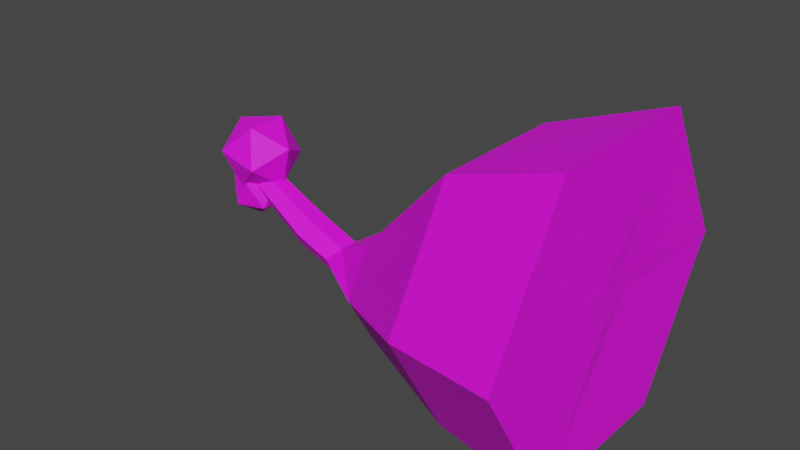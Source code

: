 # Source: Ham.blend  (saved by Blender 2.91.10; exported with 4.5.12 LTS)
import bpy
from mathutils import Matrix  # noqa: F401  (used for matrix-valued properties, if any)

bpy.ops.wm.read_factory_settings(use_empty=True)
scene = bpy.context.scene
scene.name = 'Scene'

# ---- collections
col_collection = bpy.data.collections.new('Collection'); scene.collection.children.link(col_collection)

# ---- images (referenced by path relative to the original .blend; pixels are not part of the script)
import os
ASSET_DIR = os.environ.get("B2B_ASSET_DIR", "")  # directory of the original .blend (textures are referenced by path, not embedded)
HERE = os.path.dirname(os.path.abspath(__file__))  # packed textures are extracted next to this script under _unpacked/

def load_image(name, relpath, width, height, colorspace="sRGB"):
    """Load a texture the original file referenced (path relative to the .blend, or extracted next to this script)."""
    p = next((c for c in (os.path.join(HERE, relpath), os.path.join(ASSET_DIR, relpath)) if relpath and os.path.exists(c)), "")
    if p:
        img = bpy.data.images.load(p, check_existing=True)
        img.name = name
    else:  # same state as the original file: an image datablock whose file is absent (Cycles renders it pink)
        img = bpy.data.images.new(name, width, height)
        img.source = "FILE"
        img.filepath = "//" + (relpath or name)
    img.colorspace_settings.name = colorspace
    return img
img_color_png_014 = load_image('Color.png.014', 'Color.png', 1024, 1024, 'sRGB')

# ---- materials (node trees are filled in below, after node groups)
mat_material_014 = bpy.data.materials.new('Material.014')
mat_material_014.alpha_threshold = 0.0
mat_material_014.use_transparent_shadow = False
mat_material_014.line_color = (0.0, 0.0, 0.0, 1.0)

# ---- material node trees
mat_material_014.use_nodes = True; mat_material_014.node_tree.nodes.clear()
_N = mat_material_014.node_tree.nodes; _L = mat_material_014.node_tree.links
n0 = _N.new('ShaderNodeOutputMaterial'); n0.name = 'Material Output'; n0.location = (300, 300)
n1 = _N.new('ShaderNodeBsdfPrincipled'); n1.name = 'Principled BSDF'; n1.location = (10, 300)
n1.distribution = 'GGX'
n1.subsurface_method = 'BURLEY'
n1.inputs[2].default_value = 0.6766
n1.inputs[3].default_value = 1.45
n1.inputs[27].default_value = (0.0, 0.0, 0.0, 1.0)
n1.inputs[28].default_value = 1.0
n2 = _N.new('ShaderNodeTexImage'); n2.name = 'Image Texture'; n2.location = (-280, 280)
n2.image = img_color_png_014
_L.new(n1.outputs[0], n0.inputs[0])
_L.new(n2.outputs[0], n1.inputs[0])
n0.is_active_output = True

# ---- world
world_world = bpy.data.worlds.new('World'); scene.world = world_world
world_world.use_nodes = True; world_world.node_tree.nodes.clear()
_N = world_world.node_tree.nodes; _L = world_world.node_tree.links
n0 = _N.new('ShaderNodeOutputWorld'); n0.name = 'World Output'; n0.location = (300, 300)
n1 = _N.new('ShaderNodeBackground'); n1.name = 'Background'; n1.location = (10, 300)
n1.inputs[0].default_value = (0.05088, 0.05088, 0.05088, 1.0)
_L.new(n1.outputs[0], n0.inputs[0])
n0.is_active_output = True
world_world.color = (0.05088, 0.05088, 0.05088)
world_world.use_sun_shadow = False
world_world.sun_shadow_jitter_overblur = 0.0

# ---- meshes
me_icosphere_017 = bpy.data.meshes.new('Icosphere.017')
me_icosphere_017.from_pydata([(-5.646, 0.06622, -1.161), (-4.922, -0.4595, -0.6086), (-5.922, -0.7844, -0.6086), (-6.54, 0.06622, -0.6086), (-5.922, 0.9169, -0.6086), (-4.922, 0.5919, -0.6086), (-5.37, -0.7844, 0.2858), (-6.37, -0.4595, 0.2858), (-6.37, 0.5919, 0.2858), (-5.37, 0.9169, 0.2858), (-4.752, 0.06622, 0.2858), (-5.646, 0.06622, 0.8386), (4.695, 4.898, -0.0164), (8.701, 0.8768, 0.5778), (4.695, 2.436, -4.28), (8.715, 0.4043, -0.1356), (4.695, -2.487, -4.28), (8.814, -0.4808, -0.283), (4.695, -4.949, -0.0164), (8.821, -1.119, 0.3867), (4.695, -2.487, 4.247), (8.824, -0.6712, 1.129), (4.695, 2.436, 4.247), (8.761, 0.3442, 1.239), (0.5332, 1.974, -1.659), (0.5332, 0.9742, -3.391), (0.5332, -1.025, -3.391), (0.5332, -2.025, -1.659), (0.5332, -1.025, 0.07207), (0.5332, 0.9742, 0.07207), (-1.587, 0.6418, -1.491), (-1.437, 0.3082, -2.157), (-1.437, -0.3589, -2.157), (-1.712, -0.6925, -1.441), (-1.263, -0.3589, -1.014), (-1.263, 0.3082, -1.014), (-2.985, 0.6418, -0.9328), (-3.201, 0.3082, -1.469), (-3.201, -0.3589, -1.469), (-2.985, -0.6925, -0.9328), (-2.769, -0.3589, -0.397), (-2.769, 0.3082, -0.397), (-5.049, 0.4831, 0.2995), (-5.314, 0.2289, -0.05238), (-5.314, -0.2796, -0.05238), (-5.049, -0.5338, 0.2995), (-4.784, -0.2796, 0.6514), (-4.784, 0.2289, 0.6514), (8.801, 2.946, -4.628), (8.801, 5.918, 0.5196), (8.801, -2.997, -4.628), (8.801, -5.969, 0.5196), (8.801, -2.997, 5.667), (8.801, 2.946, 5.667), (-6.78, 0.06622, 0.9077), (-5.723, -0.6845, 0.1494), (-6.14, -1.148, 1.515), (-6.397, 0.06622, 2.36), (-6.14, 1.281, 1.515), (-5.723, 0.817, 0.1494), (-4.688, -1.148, 1.133), (-5.104, -0.6845, 2.499), (-5.104, 0.817, 2.499), (-4.688, 1.281, 1.133), (-4.431, 0.06622, 0.2886), (-4.048, 0.06622, 1.74), (8.801, 2.5, -3.855), (8.801, 5.307, 0.5196), (8.801, -2.623, -3.981), (8.801, -5.076, 0.5196), (8.801, -2.639, 5.046), (8.801, 2.5, 4.894)], [], [(0, 1, 2), (1, 0, 5), (0, 2, 3), (0, 3, 4), (0, 4, 5), (1, 5, 10), (2, 1, 6), (3, 2, 7), (4, 3, 8), (5, 4, 9), (1, 10, 6), (2, 6, 7), (3, 7, 8), (4, 8, 9), (5, 9, 10), (6, 10, 11), (7, 6, 11), (8, 7, 11), (9, 8, 11), (10, 9, 11), (12, 49, 48, 14), (14, 48, 50, 16), (16, 50, 51, 18), (18, 51, 52, 20), (15, 13, 23, 21, 19, 17), (20, 52, 53, 22), (22, 53, 49, 12), (18, 20, 28, 27), (29, 24, 30, 35), (14, 16, 26, 25), (20, 22, 29, 28), (12, 14, 25, 24), (16, 18, 27, 26), (22, 12, 24, 29), (34, 35, 41, 40), (27, 28, 34, 33), (25, 26, 32, 31), (28, 29, 35, 34), (26, 27, 33, 32), (24, 25, 31, 30), (39, 40, 46, 45), (32, 33, 39, 38), (30, 31, 37, 36), (35, 30, 36, 41), (33, 34, 40, 39), (31, 32, 38, 37), (42, 43, 44, 45, 46, 47), (37, 38, 44, 43), (40, 41, 47, 46), (38, 39, 45, 44), (36, 37, 43, 42), (41, 36, 42, 47), (67, 66, 48, 49), (66, 68, 50, 48), (68, 69, 51, 50), (69, 70, 52, 51), (70, 71, 53, 52), (71, 67, 49, 53), (54, 55, 56), (55, 54, 59), (54, 56, 57), (54, 57, 58), (54, 58, 59), (55, 59, 64), (56, 55, 60), (57, 56, 61), (58, 57, 62), (59, 58, 63), (55, 64, 60), (56, 60, 61), (57, 61, 62), (58, 62, 63), (59, 63, 64), (60, 64, 65), (61, 60, 65), (62, 61, 65), (63, 62, 65), (64, 63, 65), (13, 15, 66, 67), (15, 17, 68, 66), (17, 19, 69, 68), (19, 21, 70, 69), (21, 23, 71, 70), (23, 13, 67, 71)])
_uv = me_icosphere_017.uv_layers.new(name='UVMap')
_uv.uv.foreach_set('vector', [0.4981, 0.736, 0.4978, 0.7366, 0.4984, 0.7366, 0.4978, 0.7366, 0.4974, 0.736, 0.4971, 0.7366, 0.4954, 0.736, 0.495, 0.7366, 0.4957, 0.7366, 0.496, 0.736, 0.4957, 0.7366, 0.4964, 0.7366, 0.4967, 0.736, 0.4964, 0.7366, 0.4971, 0.7366, 0.4978, 0.7366, 0.4971, 0.7366, 0.4974, 0.7372, 0.4984, 0.7366, 0.4978, 0.7366, 0.4981, 0.7372, 0.4957, 0.7366, 0.495, 0.7366, 0.4954, 0.7372, 0.4964, 0.7366, 0.4957, 0.7366, 0.496, 0.7372, 0.4971, 0.7366, 0.4964, 0.7366, 0.4967, 0.7372, 0.4978, 0.7366, 0.4974, 0.7372, 0.4981, 0.7372, 0.4984, 0.7366, 0.4981, 0.7372, 0.4988, 0.7372, 0.4957, 0.7366, 0.4954, 0.7372, 0.496, 0.7372, 0.4964, 0.7366, 0.496, 0.7372, 0.4967, 0.7372, 0.4971, 0.7366, 0.4967, 0.7372, 0.4974, 0.7372, 0.4981, 0.7372, 0.4974, 0.7372, 0.4978, 0.7378, 0.4988, 0.7372, 0.4981, 0.7372, 0.4984, 0.7378, 0.496, 0.7372, 0.4954, 0.7372, 0.4957, 0.7378, 0.4967, 0.7372, 0.496, 0.7372, 0.4964, 0.7378, 0.4974, 0.7372, 0.4967, 0.7372, 0.4971, 0.7378, 0.2424, 0.9129, 0.2424, 0.914, 0.242, 0.914, 0.242, 0.9129, 0.242, 0.9129, 0.242, 0.914, 0.2415, 0.914, 0.2415, 0.9129, 0.2415, 0.9129, 0.2415, 0.914, 0.2411, 0.914, 0.2411, 0.9129, 0.2411, 0.9129, 0.2411, 0.914, 0.2407, 0.914, 0.2407, 0.9129, 0.4995, 0.7416, 0.4994, 0.7416, 0.4993, 0.7416, 0.4993, 0.7415, 0.4994, 0.7414, 0.4995, 0.7415, 0.2407, 0.9129, 0.2407, 0.914, 0.2403, 0.914, 0.2403, 0.9129, 0.2403, 0.9129, 0.2403, 0.914, 0.2398, 0.914, 0.2398, 0.9129, 0.2411, 0.9129, 0.2407, 0.9129, 0.2407, 0.9127, 0.2411, 0.9127, 0.2403, 0.9127, 0.2398, 0.9127, 0.2398, 0.9127, 0.2403, 0.9127, 0.242, 0.9129, 0.2415, 0.9129, 0.2415, 0.9127, 0.242, 0.9127, 0.2407, 0.9129, 0.2403, 0.9129, 0.2403, 0.9127, 0.2407, 0.9127, 0.2424, 0.9129, 0.242, 0.9129, 0.242, 0.9127, 0.2424, 0.9127, 0.2415, 0.9129, 0.2411, 0.9129, 0.2411, 0.9127, 0.2415, 0.9127, 0.2403, 0.9129, 0.2398, 0.9129, 0.2398, 0.9127, 0.2403, 0.9127, 0.498, 0.7437, 0.4976, 0.7437, 0.4976, 0.7437, 0.498, 0.7437, 0.2411, 0.9127, 0.2407, 0.9127, 0.2407, 0.9127, 0.2411, 0.9127, 0.242, 0.9127, 0.2415, 0.9127, 0.2415, 0.9127, 0.242, 0.9127, 0.2407, 0.9127, 0.2403, 0.9127, 0.2403, 0.9127, 0.2407, 0.9127, 0.2415, 0.9127, 0.2411, 0.9127, 0.2411, 0.9127, 0.2415, 0.9127, 0.2424, 0.9127, 0.242, 0.9127, 0.242, 0.9127, 0.2424, 0.9127, 0.4984, 0.7437, 0.498, 0.7437, 0.498, 0.7437, 0.4984, 0.7437, 0.4989, 0.7437, 0.4984, 0.7437, 0.4984, 0.7437, 0.4989, 0.7437, 0.4997, 0.7437, 0.4993, 0.7437, 0.4993, 0.7437, 0.4997, 0.7437, 0.4976, 0.7437, 0.4972, 0.7437, 0.4972, 0.7437, 0.4976, 0.7437, 0.4984, 0.7437, 0.498, 0.7437, 0.498, 0.7437, 0.4984, 0.7437, 0.4993, 0.7437, 0.4989, 0.7437, 0.4989, 0.7437, 0.4993, 0.7437, 0.2635, 0.9871, 0.264, 0.9868, 0.264, 0.9861, 0.2635, 0.9858, 0.2629, 0.9861, 0.2629, 0.9868, 0.4993, 0.7437, 0.4989, 0.7437, 0.4989, 0.7437, 0.4993, 0.7437, 0.498, 0.7437, 0.4976, 0.7437, 0.4976, 0.7437, 0.498, 0.7437, 0.4989, 0.7437, 0.4984, 0.7437, 0.4984, 0.7437, 0.4989, 0.7437, 0.4997, 0.7437, 0.4993, 0.7437, 0.4993, 0.7437, 0.4997, 0.7437, 0.4976, 0.7437, 0.4972, 0.7437, 0.4972, 0.7437, 0.4976, 0.7437, 0.4947, 0.7483, 0.4952, 0.748, 0.4952, 0.748, 0.4947, 0.7483, 0.4952, 0.748, 0.4952, 0.7475, 0.4952, 0.7474, 0.4952, 0.748, 0.4952, 0.7475, 0.4947, 0.7472, 0.4947, 0.7471, 0.4952, 0.7474, 0.4947, 0.7472, 0.4942, 0.7474, 0.4942, 0.7474, 0.4947, 0.7471, 0.4942, 0.7474, 0.4942, 0.748, 0.4942, 0.748, 0.4942, 0.7474, 0.4942, 0.748, 0.4947, 0.7483, 0.4947, 0.7483, 0.4942, 0.748, 0.4981, 0.736, 0.4978, 0.7366, 0.4984, 0.7366, 0.4978, 0.7366, 0.4974, 0.736, 0.4971, 0.7366, 0.4954, 0.736, 0.495, 0.7366, 0.4957, 0.7366, 0.496, 0.736, 0.4957, 0.7366, 0.4964, 0.7366, 0.4967, 0.736, 0.4964, 0.7366, 0.4971, 0.7366, 0.4978, 0.7366, 0.4971, 0.7366, 0.4974, 0.7372, 0.4984, 0.7366, 0.4978, 0.7366, 0.4981, 0.7372, 0.4957, 0.7366, 0.495, 0.7366, 0.4954, 0.7372, 0.4964, 0.7366, 0.4957, 0.7366, 0.496, 0.7372, 0.4971, 0.7366, 0.4964, 0.7366, 0.4967, 0.7372, 0.4978, 0.7366, 0.4974, 0.7372, 0.4981, 0.7372, 0.4984, 0.7366, 0.4981, 0.7372, 0.4988, 0.7372, 0.4957, 0.7366, 0.4954, 0.7372, 0.496, 0.7372, 0.4964, 0.7366, 0.496, 0.7372, 0.4967, 0.7372, 0.4971, 0.7366, 0.4967, 0.7372, 0.4974, 0.7372, 0.4981, 0.7372, 0.4974, 0.7372, 0.4978, 0.7378, 0.4988, 0.7372, 0.4981, 0.7372, 0.4984, 0.7378, 0.496, 0.7372, 0.4954, 0.7372, 0.4957, 0.7378, 0.4967, 0.7372, 0.496, 0.7372, 0.4964, 0.7378, 0.4974, 0.7372, 0.4967, 0.7372, 0.4971, 0.7378, 0.2296, 0.954, 0.2297, 0.954, 0.2301, 0.9542, 0.2296, 0.9545, 0.2297, 0.954, 0.2297, 0.9538, 0.2301, 0.9536, 0.2301, 0.9542, 0.2297, 0.9538, 0.2296, 0.9538, 0.2296, 0.9534, 0.2301, 0.9536, 0.2296, 0.9538, 0.2295, 0.9538, 0.2291, 0.9536, 0.2296, 0.9534, 0.2295, 0.9538, 0.2295, 0.954, 0.2292, 0.9542, 0.2291, 0.9536, 0.2295, 0.954, 0.2296, 0.954, 0.2296, 0.9545, 0.2292, 0.9542])
me_icosphere_017.materials.append(mat_material_014)
me_icosphere_017.use_remesh_fix_poles = True
me_icosphere_017.use_remesh_preserve_attributes = False
me_icosphere_017.use_mirror_vertex_groups = False
me_icosphere_017.update()

# ---- objects
ob_ham = bpy.data.objects.new('Ham', me_icosphere_017)

# ---- transforms, parenting, visibility, modifiers, constraints
ob_ham.location = (0.0, 0.0, 0.0)
ob_ham.scale = (0.04265, 0.04265, 0.04265)
ob_ham.lineart.crease_threshold = 0.0

# ---- collection membership
col_collection.objects.link(ob_ham)

# ---- scene / render settings (as saved in the file)
scene.frame_start = 1; scene.frame_end = 250; scene.frame_set(1)
scene.render.engine = 'BLENDER_EEVEE_NEXT'
scene.cycles.use_denoising = False
scene.cycles.samples = 128
scene.cycles.sampling_pattern = 'TABULATED_SOBOL'
scene.cycles.use_adaptive_sampling = False
scene.cycles.use_light_tree = False
scene.view_settings.view_transform = 'Filmic'
bpy.context.view_layer.update()

# ---- added for rendering (the .blend has no active camera and no usable light): camera, sun
cam_auto = bpy.data.cameras.new('AutoCamera')
cam_auto.lens = 50.0
cam_auto.sensor_width = 36.0
cam_auto.clip_end = 1000.0
ob_auto_camera = bpy.data.objects.new('AutoCamera', cam_auto)
scene.collection.objects.link(ob_auto_camera)
ob_auto_camera.location = (0.917756, -1.05008, 0.721494)
ob_auto_camera.rotation_euler = (1.09748, -7.21219e-08, 0.694738)
scene.camera = ob_auto_camera
light_auto_sun = bpy.data.lights.new('AutoSun', 'SUN')
light_auto_sun.energy = 3.0
light_auto_sun.angle = 0.0523599
ob_auto_sun = bpy.data.objects.new('AutoSun', light_auto_sun)
scene.collection.objects.link(ob_auto_sun)
ob_auto_sun.rotation_euler = (0.872665, 0.174533, 0.523599)
bpy.context.view_layer.update()
